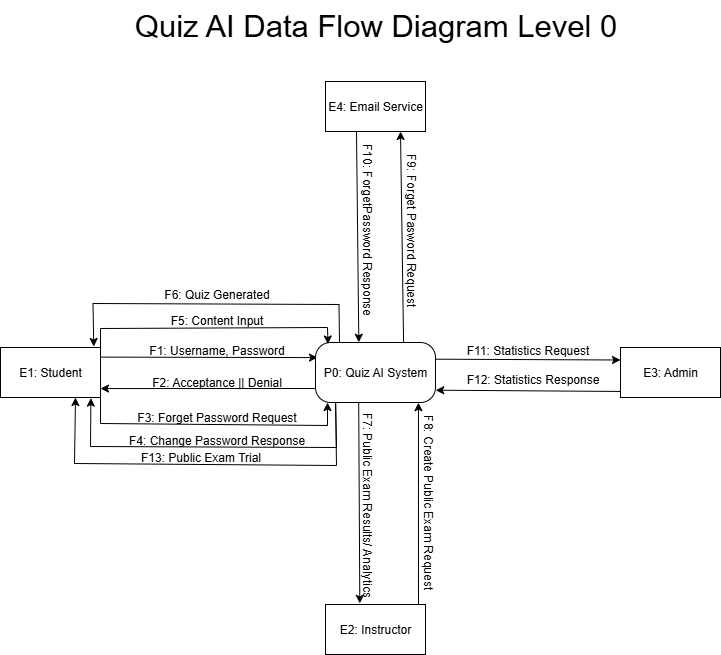

The diagram above was exported from draw.io. Its source (the exported page's mxGraphModel, read from the mxfile embedded in the PNG):
<mxGraphModel dx="2418" dy="1329" grid="0" gridSize="10" guides="1" tooltips="1" connect="1" arrows="1" fold="1" page="0" pageScale="1" pageWidth="850" pageHeight="1100" background="light-dark(#ffffff, #828282)" math="0" shadow="0">
  <root>
    <mxCell id="0" />
    <mxCell id="1" parent="0" />
    <mxCell id="efHVlVSdLSlHBytCSXO4-1" value="E1: Student" style="html=1;dashed=0;whiteSpace=wrap;" vertex="1" parent="1">
      <mxGeometry x="60" y="294" width="100" height="50" as="geometry" />
    </mxCell>
    <mxCell id="efHVlVSdLSlHBytCSXO4-2" value="E2: Instructor" style="html=1;dashed=0;whiteSpace=wrap;" vertex="1" parent="1">
      <mxGeometry x="385" y="551" width="100" height="50" as="geometry" />
    </mxCell>
    <mxCell id="efHVlVSdLSlHBytCSXO4-3" value="E3: Admin" style="html=1;dashed=0;whiteSpace=wrap;" vertex="1" parent="1">
      <mxGeometry x="680" y="294" width="100" height="50" as="geometry" />
    </mxCell>
    <mxCell id="efHVlVSdLSlHBytCSXO4-4" value="E4: Email Service" style="html=1;dashed=0;whiteSpace=wrap;" vertex="1" parent="1">
      <mxGeometry x="385" y="28" width="100" height="50" as="geometry" />
    </mxCell>
    <mxCell id="efHVlVSdLSlHBytCSXO4-9" value="" style="endArrow=classic;html=1;rounded=0;entryX=0.02;entryY=0.351;entryDx=0;entryDy=0;entryPerimeter=0;exitX=0.997;exitY=0.192;exitDx=0;exitDy=0;exitPerimeter=0;" edge="1" parent="1" source="efHVlVSdLSlHBytCSXO4-1">
      <mxGeometry width="50" height="50" relative="1" as="geometry">
        <mxPoint x="164" y="304" as="sourcePoint" />
        <mxPoint x="376.9999999999999" y="304.1" as="targetPoint" />
      </mxGeometry>
    </mxCell>
    <mxCell id="efHVlVSdLSlHBytCSXO4-10" value="" style="endArrow=classic;html=1;rounded=0;exitX=0.022;exitY=0.66;exitDx=0;exitDy=0;exitPerimeter=0;entryX=1;entryY=0.821;entryDx=0;entryDy=0;entryPerimeter=0;" edge="1" parent="1" target="efHVlVSdLSlHBytCSXO4-1">
      <mxGeometry width="50" height="50" relative="1" as="geometry">
        <mxPoint x="377.19999999999993" y="335" as="sourcePoint" />
        <mxPoint x="165" y="335" as="targetPoint" />
      </mxGeometry>
    </mxCell>
    <mxCell id="efHVlVSdLSlHBytCSXO4-11" value="F1: Username, Password" style="text;html=1;align=center;verticalAlign=middle;resizable=0;points=[];autosize=1;strokeColor=none;fillColor=none;" vertex="1" parent="1">
      <mxGeometry x="199" y="284" width="153" height="26" as="geometry" />
    </mxCell>
    <mxCell id="efHVlVSdLSlHBytCSXO4-12" value="F2: Acceptance || Denial" style="text;html=1;align=center;verticalAlign=middle;resizable=0;points=[];autosize=1;strokeColor=none;fillColor=none;" vertex="1" parent="1">
      <mxGeometry x="201.5" y="316" width="148" height="26" as="geometry" />
    </mxCell>
    <mxCell id="efHVlVSdLSlHBytCSXO4-13" value="" style="endArrow=classic;html=1;rounded=0;entryX=0.1;entryY=1;entryDx=0;entryDy=0;entryPerimeter=0;exitX=1;exitY=1;exitDx=0;exitDy=0;" edge="1" parent="1" source="efHVlVSdLSlHBytCSXO4-1" target="efHVlVSdLSlHBytCSXO4-15">
      <mxGeometry width="50" height="50" relative="1" as="geometry">
        <mxPoint x="205.5" y="384" as="sourcePoint" />
        <mxPoint x="386.9" y="352.20000000000005" as="targetPoint" />
        <Array as="points">
          <mxPoint x="160" y="370" />
          <mxPoint x="387" y="372" />
        </Array>
      </mxGeometry>
    </mxCell>
    <mxCell id="efHVlVSdLSlHBytCSXO4-14" value="" style="endArrow=classic;html=1;rounded=0;exitX=0.168;exitY=0.987;exitDx=0;exitDy=0;exitPerimeter=0;entryX=0.904;entryY=1.012;entryDx=0;entryDy=0;entryPerimeter=0;" edge="1" parent="1" source="efHVlVSdLSlHBytCSXO4-15" target="efHVlVSdLSlHBytCSXO4-1">
      <mxGeometry width="50" height="50" relative="1" as="geometry">
        <mxPoint x="430" y="400" as="sourcePoint" />
        <mxPoint x="151" y="345" as="targetPoint" />
        <Array as="points">
          <mxPoint x="396" y="394" />
          <mxPoint x="150" y="393" />
        </Array>
      </mxGeometry>
    </mxCell>
    <mxCell id="efHVlVSdLSlHBytCSXO4-15" value="P0: Quiz AI System" style="rounded=1;whiteSpace=wrap;html=1;arcSize=25;" vertex="1" parent="1">
      <mxGeometry x="375" y="289" width="120" height="60" as="geometry" />
    </mxCell>
    <mxCell id="efHVlVSdLSlHBytCSXO4-16" value="F3: Forget Password Request" style="text;html=1;align=center;verticalAlign=middle;resizable=0;points=[];autosize=1;strokeColor=none;fillColor=none;" vertex="1" parent="1">
      <mxGeometry x="187" y="351" width="177" height="26" as="geometry" />
    </mxCell>
    <mxCell id="efHVlVSdLSlHBytCSXO4-18" value="F4: Change Password Response" style="text;html=1;align=center;verticalAlign=middle;resizable=0;points=[];autosize=1;strokeColor=none;fillColor=none;" vertex="1" parent="1">
      <mxGeometry x="178.5" y="374" width="194" height="26" as="geometry" />
    </mxCell>
    <mxCell id="efHVlVSdLSlHBytCSXO4-19" value="" style="endArrow=classic;html=1;rounded=0;entryX=0.104;entryY=0.025;entryDx=0;entryDy=0;entryPerimeter=0;exitX=1;exitY=0;exitDx=0;exitDy=0;" edge="1" parent="1" source="efHVlVSdLSlHBytCSXO4-1" target="efHVlVSdLSlHBytCSXO4-15">
      <mxGeometry width="50" height="50" relative="1" as="geometry">
        <mxPoint x="160" y="249" as="sourcePoint" />
        <mxPoint x="387" y="254" as="targetPoint" />
        <Array as="points">
          <mxPoint x="160" y="275" />
          <mxPoint x="387" y="274" />
        </Array>
      </mxGeometry>
    </mxCell>
    <mxCell id="efHVlVSdLSlHBytCSXO4-20" value="" style="endArrow=classic;html=1;rounded=0;entryX=0.933;entryY=-0.02;entryDx=0;entryDy=0;entryPerimeter=0;exitX=0.2;exitY=-0.001;exitDx=0;exitDy=0;exitPerimeter=0;" edge="1" parent="1" source="efHVlVSdLSlHBytCSXO4-15" target="efHVlVSdLSlHBytCSXO4-1">
      <mxGeometry width="50" height="50" relative="1" as="geometry">
        <mxPoint x="399" y="287" as="sourcePoint" />
        <mxPoint x="152.5" y="202" as="targetPoint" />
        <Array as="points">
          <mxPoint x="398.5" y="251" />
          <mxPoint x="152.5" y="250" />
        </Array>
      </mxGeometry>
    </mxCell>
    <mxCell id="efHVlVSdLSlHBytCSXO4-21" value="F5: Content Input" style="text;html=1;align=center;verticalAlign=middle;resizable=0;points=[];autosize=1;strokeColor=none;fillColor=none;" vertex="1" parent="1">
      <mxGeometry x="220" y="254" width="111" height="26" as="geometry" />
    </mxCell>
    <mxCell id="efHVlVSdLSlHBytCSXO4-22" value="F6: Quiz Generated" style="text;html=1;align=center;verticalAlign=middle;resizable=0;points=[];autosize=1;strokeColor=none;fillColor=none;" vertex="1" parent="1">
      <mxGeometry x="214" y="228" width="123" height="26" as="geometry" />
    </mxCell>
    <mxCell id="efHVlVSdLSlHBytCSXO4-23" value="" style="edgeStyle=none;orthogonalLoop=1;jettySize=auto;html=1;rounded=0;exitX=1;exitY=0.278;exitDx=0;exitDy=0;exitPerimeter=0;entryX=0;entryY=0.25;entryDx=0;entryDy=0;" edge="1" parent="1" source="efHVlVSdLSlHBytCSXO4-15" target="efHVlVSdLSlHBytCSXO4-3">
      <mxGeometry width="100" relative="1" as="geometry">
        <mxPoint x="499" y="306" as="sourcePoint" />
        <mxPoint x="595" y="306" as="targetPoint" />
        <Array as="points" />
      </mxGeometry>
    </mxCell>
    <mxCell id="efHVlVSdLSlHBytCSXO4-25" value="" style="edgeStyle=none;orthogonalLoop=1;jettySize=auto;html=1;rounded=0;entryX=1.002;entryY=0.795;entryDx=0;entryDy=0;entryPerimeter=0;exitX=0.004;exitY=0.879;exitDx=0;exitDy=0;exitPerimeter=0;" edge="1" parent="1" source="efHVlVSdLSlHBytCSXO4-3" target="efHVlVSdLSlHBytCSXO4-15">
      <mxGeometry width="100" relative="1" as="geometry">
        <mxPoint x="578" y="319" as="sourcePoint" />
        <mxPoint x="678" y="319" as="targetPoint" />
        <Array as="points" />
      </mxGeometry>
    </mxCell>
    <mxCell id="efHVlVSdLSlHBytCSXO4-28" value="" style="edgeStyle=none;orthogonalLoop=1;jettySize=auto;html=1;rounded=0;exitX=0.25;exitY=1;exitDx=0;exitDy=0;entryX=0.361;entryY=-0.004;entryDx=0;entryDy=0;entryPerimeter=0;" edge="1" parent="1" target="efHVlVSdLSlHBytCSXO4-15">
      <mxGeometry width="100" relative="1" as="geometry">
        <mxPoint x="416" y="78" as="sourcePoint" />
        <mxPoint x="418.31999999999994" y="215.65999999999997" as="targetPoint" />
        <Array as="points" />
      </mxGeometry>
    </mxCell>
    <mxCell id="efHVlVSdLSlHBytCSXO4-29" value="" style="edgeStyle=none;orthogonalLoop=1;jettySize=auto;html=1;rounded=0;entryX=0.75;entryY=1;entryDx=0;entryDy=0;exitX=0.734;exitY=-0.001;exitDx=0;exitDy=0;exitPerimeter=0;" edge="1" parent="1" source="efHVlVSdLSlHBytCSXO4-15" target="efHVlVSdLSlHBytCSXO4-4">
      <mxGeometry width="100" relative="1" as="geometry">
        <mxPoint x="458" y="213" as="sourcePoint" />
        <mxPoint x="487" y="236" as="targetPoint" />
        <Array as="points" />
      </mxGeometry>
    </mxCell>
    <mxCell id="efHVlVSdLSlHBytCSXO4-30" value="F9: Forget Pasword Request" style="text;html=1;align=center;verticalAlign=middle;resizable=0;points=[];autosize=1;strokeColor=none;fillColor=none;rotation=90;" vertex="1" parent="1">
      <mxGeometry x="385" y="163" width="171" height="26" as="geometry" />
    </mxCell>
    <mxCell id="efHVlVSdLSlHBytCSXO4-31" value="F10: ForgetPassword Response" style="text;html=1;align=center;verticalAlign=middle;resizable=0;points=[];autosize=1;strokeColor=none;fillColor=none;rotation=90;" vertex="1" parent="1">
      <mxGeometry x="331" y="163" width="190" height="26" as="geometry" />
    </mxCell>
    <mxCell id="efHVlVSdLSlHBytCSXO4-35" value="F11: Statistics Request" style="text;html=1;align=center;verticalAlign=middle;resizable=0;points=[];autosize=1;strokeColor=none;fillColor=none;" vertex="1" parent="1">
      <mxGeometry x="516" y="284" width="141" height="26" as="geometry" />
    </mxCell>
    <mxCell id="efHVlVSdLSlHBytCSXO4-36" value="F12: Statistics Response" style="text;html=1;align=center;verticalAlign=middle;resizable=0;points=[];autosize=1;strokeColor=none;fillColor=none;" vertex="1" parent="1">
      <mxGeometry x="516" y="313" width="151" height="26" as="geometry" />
    </mxCell>
    <mxCell id="efHVlVSdLSlHBytCSXO4-37" value="" style="edgeStyle=none;orthogonalLoop=1;jettySize=auto;html=1;rounded=0;exitX=0.167;exitY=0.994;exitDx=0;exitDy=0;exitPerimeter=0;entryX=0.75;entryY=1;entryDx=0;entryDy=0;" edge="1" parent="1" source="efHVlVSdLSlHBytCSXO4-15" target="efHVlVSdLSlHBytCSXO4-1">
      <mxGeometry width="100" relative="1" as="geometry">
        <mxPoint x="394.03999999999996" y="410" as="sourcePoint" />
        <mxPoint x="110" y="403" as="targetPoint" />
        <Array as="points">
          <mxPoint x="396" y="412" />
          <mxPoint x="134" y="410" />
        </Array>
      </mxGeometry>
    </mxCell>
    <mxCell id="efHVlVSdLSlHBytCSXO4-38" value="" style="edgeStyle=none;orthogonalLoop=1;jettySize=auto;html=1;rounded=0;exitX=0.93;exitY=0.003;exitDx=0;exitDy=0;entryX=0.858;entryY=1.003;entryDx=0;entryDy=0;entryPerimeter=0;exitPerimeter=0;" edge="1" parent="1" source="efHVlVSdLSlHBytCSXO4-2" target="efHVlVSdLSlHBytCSXO4-15">
      <mxGeometry width="100" relative="1" as="geometry">
        <mxPoint x="468.70000000000005" y="550.03" as="sourcePoint" />
        <mxPoint x="468" y="348.99999999999994" as="targetPoint" />
        <Array as="points" />
      </mxGeometry>
    </mxCell>
    <mxCell id="efHVlVSdLSlHBytCSXO4-39" value="F8: Create Public Exam Request" style="text;html=1;align=center;verticalAlign=middle;resizable=0;points=[];autosize=1;strokeColor=none;fillColor=none;rotation=90;" vertex="1" parent="1">
      <mxGeometry x="391" y="435" width="193" height="26" as="geometry" />
    </mxCell>
    <mxCell id="efHVlVSdLSlHBytCSXO4-40" value="F13: Public Exam Trial" style="text;html=1;align=center;verticalAlign=middle;resizable=0;points=[];autosize=1;strokeColor=none;fillColor=none;" vertex="1" parent="1">
      <mxGeometry x="191" y="391" width="138" height="26" as="geometry" />
    </mxCell>
    <mxCell id="efHVlVSdLSlHBytCSXO4-49" value="" style="edgeStyle=none;orthogonalLoop=1;jettySize=auto;html=1;rounded=0;exitX=0.36;exitY=0.995;exitDx=0;exitDy=0;exitPerimeter=0;entryX=0.343;entryY=-0.023;entryDx=0;entryDy=0;entryPerimeter=0;" edge="1" parent="1" source="efHVlVSdLSlHBytCSXO4-15" target="efHVlVSdLSlHBytCSXO4-2">
      <mxGeometry width="100" relative="1" as="geometry">
        <mxPoint x="355" y="484" as="sourcePoint" />
        <mxPoint x="455" y="484" as="targetPoint" />
        <Array as="points" />
      </mxGeometry>
    </mxCell>
    <mxCell id="efHVlVSdLSlHBytCSXO4-50" value="F7: Public Exam Results/ Analytics" style="text;html=1;align=center;verticalAlign=middle;resizable=0;points=[];autosize=1;strokeColor=none;fillColor=none;rotation=90;" vertex="1" parent="1">
      <mxGeometry x="324.5" y="438" width="203" height="26" as="geometry" />
    </mxCell>
    <mxCell id="efHVlVSdLSlHBytCSXO4-51" value="Quiz AI Data Flow Diagram Level 0" style="text;html=1;align=center;verticalAlign=middle;resizable=0;points=[];autosize=1;strokeColor=none;fillColor=none;imageWidth=66;fontSize=31;" vertex="1" parent="1">
      <mxGeometry x="185" y="-53" width="500" height="49" as="geometry" />
    </mxCell>
  </root>
</mxGraphModel>